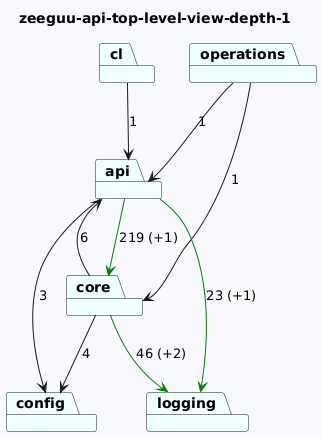

The diagram above was rendered by PlantUML. Its source (embedded in the PNG):
@startuml
skinparam backgroundColor GhostWhite
title zeeguu-api-top-level-view-depth-1
package "cl" #Azure
package "core" #Azure
package "config" #Azure
package "logging" #Azure
package "operations" #Azure
package "api" #Azure
"cl"-->"api"  : 1
"core"-->"logging" #Green : 46 (+2)
"core"-->"api"  : 6
"core"-->"config"  : 4


"operations"-->"api"  : 1
"operations"-->"core"  : 1
"api"-->"config"  : 3
"api"-->"logging" #Green : 23 (+1)
"api"-->"core" #Green : 219 (+1)
@enduml